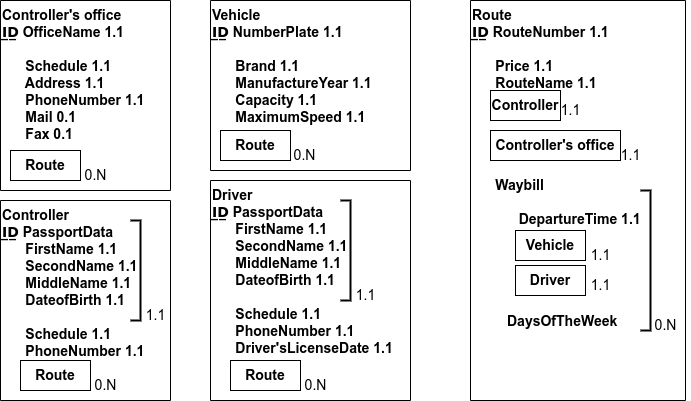

The diagram above was exported from draw.io. Its source (the exported page's mxGraphModel, read from the mxfile embedded in the PNG):
<mxGraphModel dx="1422" dy="691" grid="1" gridSize="10" guides="1" tooltips="1" connect="1" arrows="1" fold="1" page="1" pageScale="1" pageWidth="827" pageHeight="1169" math="0" shadow="0">
  <root>
    <mxCell id="0" />
    <mxCell id="1" parent="0" />
    <mxCell id="sRwI0ckNasdZ904ewXwq-1" value="Controller's office&#10;I̲D̲ OfficeName 1.1&#10;&#10;      Schedule 1.1&#10;      Address 1.1&#10;      PhoneNumber 1.1&#10;      Mail 0.1&#10;      Fax 0.1&#10;&#10;" style="swimlane;startSize=0;align=left;labelPosition=center;verticalLabelPosition=middle;verticalAlign=top;fontSize=14;" vertex="1" parent="1">
      <mxGeometry x="110" y="290" width="170" height="190" as="geometry" />
    </mxCell>
    <mxCell id="sRwI0ckNasdZ904ewXwq-2" value="&lt;font style=&quot;font-size: 14px;&quot;&gt;&lt;b&gt;Route&lt;/b&gt;&lt;/font&gt;" style="rounded=0;whiteSpace=wrap;html=1;" vertex="1" parent="sRwI0ckNasdZ904ewXwq-1">
      <mxGeometry x="10" y="150" width="70" height="30" as="geometry" />
    </mxCell>
    <mxCell id="sRwI0ckNasdZ904ewXwq-3" value="0.N" style="text;html=1;align=center;verticalAlign=middle;resizable=0;points=[];autosize=1;strokeColor=none;fillColor=none;fontSize=14;" vertex="1" parent="sRwI0ckNasdZ904ewXwq-1">
      <mxGeometry x="70" y="160" width="50" height="30" as="geometry" />
    </mxCell>
    <mxCell id="sRwI0ckNasdZ904ewXwq-4" value="Driver&#10;I̲D̲ PassportData&#10;      FirstName 1.1&#10;      SecondName 1.1&#10;      MiddleName 1.1&#10;      DateofBirth 1.1&#10;&#10;      Schedule 1.1&#10;      PhoneNumber 1.1&#10;      Driver'sLicenseDate 1.1&#10;&#10;" style="swimlane;startSize=0;align=left;labelPosition=center;verticalLabelPosition=middle;verticalAlign=top;fontSize=14;" vertex="1" parent="1">
      <mxGeometry x="320" y="470" width="200" height="220" as="geometry" />
    </mxCell>
    <mxCell id="sRwI0ckNasdZ904ewXwq-5" value="&lt;font style=&quot;font-size: 14px;&quot;&gt;&lt;b&gt;Route&lt;/b&gt;&lt;/font&gt;" style="rounded=0;whiteSpace=wrap;html=1;" vertex="1" parent="sRwI0ckNasdZ904ewXwq-4">
      <mxGeometry x="20" y="180" width="70" height="30" as="geometry" />
    </mxCell>
    <mxCell id="sRwI0ckNasdZ904ewXwq-6" value="0.N" style="text;html=1;align=center;verticalAlign=middle;resizable=0;points=[];autosize=1;strokeColor=none;fillColor=none;fontSize=14;" vertex="1" parent="sRwI0ckNasdZ904ewXwq-4">
      <mxGeometry x="80" y="190" width="50" height="30" as="geometry" />
    </mxCell>
    <mxCell id="sRwI0ckNasdZ904ewXwq-7" value="" style="strokeWidth=2;html=1;shape=mxgraph.flowchart.annotation_1;align=left;pointerEvents=1;fontSize=14;direction=west;" vertex="1" parent="sRwI0ckNasdZ904ewXwq-4">
      <mxGeometry x="130" y="20" width="10" height="100" as="geometry" />
    </mxCell>
    <mxCell id="sRwI0ckNasdZ904ewXwq-8" value="1.1" style="text;html=1;align=center;verticalAlign=middle;resizable=0;points=[];autosize=1;strokeColor=none;fillColor=none;fontSize=14;" vertex="1" parent="sRwI0ckNasdZ904ewXwq-4">
      <mxGeometry x="135" y="100" width="40" height="30" as="geometry" />
    </mxCell>
    <mxCell id="sRwI0ckNasdZ904ewXwq-9" value="Vehicle&#10;I̲D̲ NumberPlate 1.1&#10;&#10;      Brand 1.1&#10;      ManufactureYear 1.1&#10;      Capacity 1.1&#10;      MaximumSpeed 1.1&#10;" style="swimlane;startSize=0;align=left;labelPosition=center;verticalLabelPosition=middle;verticalAlign=top;fontSize=14;" vertex="1" parent="1">
      <mxGeometry x="320" y="290" width="200" height="170" as="geometry" />
    </mxCell>
    <mxCell id="sRwI0ckNasdZ904ewXwq-10" value="&lt;font style=&quot;font-size: 14px;&quot;&gt;&lt;b&gt;Route&lt;/b&gt;&lt;/font&gt;" style="rounded=0;whiteSpace=wrap;html=1;" vertex="1" parent="sRwI0ckNasdZ904ewXwq-9">
      <mxGeometry x="10" y="130" width="70" height="30" as="geometry" />
    </mxCell>
    <mxCell id="sRwI0ckNasdZ904ewXwq-11" value="0.N" style="text;html=1;align=center;verticalAlign=middle;resizable=0;points=[];autosize=1;strokeColor=none;fillColor=none;fontSize=14;" vertex="1" parent="sRwI0ckNasdZ904ewXwq-9">
      <mxGeometry x="69" y="140" width="50" height="30" as="geometry" />
    </mxCell>
    <mxCell id="sRwI0ckNasdZ904ewXwq-13" value="Controller&#10;I̲D̲ PassportData&#10;      FirstName 1.1&#10;      SecondName 1.1&#10;      MiddleName 1.1&#10;      DateofBirth 1.1&#10;&#10;      Schedule 1.1&#10;      PhoneNumber 1.1&#10;&#10;" style="swimlane;startSize=0;align=left;labelPosition=center;verticalLabelPosition=middle;verticalAlign=top;fontSize=14;" vertex="1" parent="1">
      <mxGeometry x="110" y="490" width="170" height="200" as="geometry" />
    </mxCell>
    <mxCell id="sRwI0ckNasdZ904ewXwq-14" value="&lt;font style=&quot;font-size: 14px;&quot;&gt;&lt;b&gt;Route&lt;/b&gt;&lt;/font&gt;" style="rounded=0;whiteSpace=wrap;html=1;" vertex="1" parent="sRwI0ckNasdZ904ewXwq-13">
      <mxGeometry x="20" y="160" width="70" height="30" as="geometry" />
    </mxCell>
    <mxCell id="sRwI0ckNasdZ904ewXwq-15" value="0.N" style="text;html=1;align=center;verticalAlign=middle;resizable=0;points=[];autosize=1;strokeColor=none;fillColor=none;fontSize=14;" vertex="1" parent="sRwI0ckNasdZ904ewXwq-13">
      <mxGeometry x="80" y="170" width="50" height="30" as="geometry" />
    </mxCell>
    <mxCell id="sRwI0ckNasdZ904ewXwq-16" value="" style="strokeWidth=2;html=1;shape=mxgraph.flowchart.annotation_1;align=left;pointerEvents=1;fontSize=14;direction=west;" vertex="1" parent="sRwI0ckNasdZ904ewXwq-13">
      <mxGeometry x="130" y="20" width="10" height="100" as="geometry" />
    </mxCell>
    <mxCell id="sRwI0ckNasdZ904ewXwq-17" value="1.1" style="text;html=1;align=center;verticalAlign=middle;resizable=0;points=[];autosize=1;strokeColor=none;fillColor=none;fontSize=14;" vertex="1" parent="sRwI0ckNasdZ904ewXwq-13">
      <mxGeometry x="135" y="100" width="40" height="30" as="geometry" />
    </mxCell>
    <mxCell id="sRwI0ckNasdZ904ewXwq-19" value="Route&#10;I̲D̲ RouteNumber 1.1&#10;     &#10;      Price 1.1&#10;      RouteName 1.1&#10;&#10;&#10;&#10;&#10;&#10;      Waybill&#10;&#10;            DepartureTime 1.1&#10;    &#10;&#10;&#10;&#10;           &#10;         DaysOfTheWeek" style="swimlane;startSize=0;align=left;labelPosition=center;verticalLabelPosition=middle;verticalAlign=top;fontSize=14;" vertex="1" parent="1">
      <mxGeometry x="580" y="290" width="215" height="400" as="geometry" />
    </mxCell>
    <mxCell id="sRwI0ckNasdZ904ewXwq-24" value="&lt;font style=&quot;font-size: 14px;&quot;&gt;&lt;b&gt;Controller&lt;/b&gt;&lt;/font&gt;" style="rounded=0;whiteSpace=wrap;html=1;" vertex="1" parent="sRwI0ckNasdZ904ewXwq-19">
      <mxGeometry x="20" y="90" width="70" height="30" as="geometry" />
    </mxCell>
    <mxCell id="sRwI0ckNasdZ904ewXwq-25" value="&lt;font style=&quot;font-size: 14px;&quot;&gt;&lt;b&gt;Controller's office&lt;/b&gt;&lt;/font&gt;" style="rounded=0;whiteSpace=wrap;html=1;" vertex="1" parent="sRwI0ckNasdZ904ewXwq-19">
      <mxGeometry x="20" y="130" width="130" height="30" as="geometry" />
    </mxCell>
    <mxCell id="sRwI0ckNasdZ904ewXwq-27" value="1.1" style="text;html=1;align=center;verticalAlign=middle;resizable=0;points=[];autosize=1;strokeColor=none;fillColor=none;fontSize=14;" vertex="1" parent="sRwI0ckNasdZ904ewXwq-19">
      <mxGeometry x="140" y="140" width="40" height="30" as="geometry" />
    </mxCell>
    <mxCell id="sRwI0ckNasdZ904ewXwq-28" value="&lt;b&gt;&lt;font style=&quot;font-size: 14px;&quot;&gt;Vehicle&lt;/font&gt;&lt;/b&gt;" style="rounded=0;whiteSpace=wrap;html=1;" vertex="1" parent="sRwI0ckNasdZ904ewXwq-19">
      <mxGeometry x="45" y="230" width="70" height="30" as="geometry" />
    </mxCell>
    <mxCell id="sRwI0ckNasdZ904ewXwq-29" value="&lt;b&gt;&lt;font style=&quot;font-size: 14px;&quot;&gt;Driver&lt;/font&gt;&lt;/b&gt;" style="rounded=0;whiteSpace=wrap;html=1;" vertex="1" parent="sRwI0ckNasdZ904ewXwq-19">
      <mxGeometry x="45" y="265" width="70" height="30" as="geometry" />
    </mxCell>
    <mxCell id="sRwI0ckNasdZ904ewXwq-30" value="1.1" style="text;html=1;align=center;verticalAlign=middle;resizable=0;points=[];autosize=1;strokeColor=none;fillColor=none;fontSize=14;" vertex="1" parent="sRwI0ckNasdZ904ewXwq-19">
      <mxGeometry x="110" y="240" width="40" height="30" as="geometry" />
    </mxCell>
    <mxCell id="sRwI0ckNasdZ904ewXwq-31" value="1.1" style="text;html=1;align=center;verticalAlign=middle;resizable=0;points=[];autosize=1;strokeColor=none;fillColor=none;fontSize=14;" vertex="1" parent="sRwI0ckNasdZ904ewXwq-19">
      <mxGeometry x="110" y="270" width="40" height="30" as="geometry" />
    </mxCell>
    <mxCell id="sRwI0ckNasdZ904ewXwq-32" value="" style="strokeWidth=2;html=1;shape=mxgraph.flowchart.annotation_1;align=left;pointerEvents=1;fontSize=14;direction=west;" vertex="1" parent="sRwI0ckNasdZ904ewXwq-19">
      <mxGeometry x="170" y="190" width="10" height="140" as="geometry" />
    </mxCell>
    <mxCell id="sRwI0ckNasdZ904ewXwq-33" value="0.N" style="text;html=1;align=center;verticalAlign=middle;resizable=0;points=[];autosize=1;strokeColor=none;fillColor=none;fontSize=14;" vertex="1" parent="sRwI0ckNasdZ904ewXwq-19">
      <mxGeometry x="170" y="310" width="50" height="30" as="geometry" />
    </mxCell>
    <mxCell id="sRwI0ckNasdZ904ewXwq-26" value="1.1" style="text;html=1;align=center;verticalAlign=middle;resizable=0;points=[];autosize=1;strokeColor=none;fillColor=none;fontSize=14;" vertex="1" parent="1">
      <mxGeometry x="660" y="385" width="40" height="30" as="geometry" />
    </mxCell>
  </root>
</mxGraphModel>